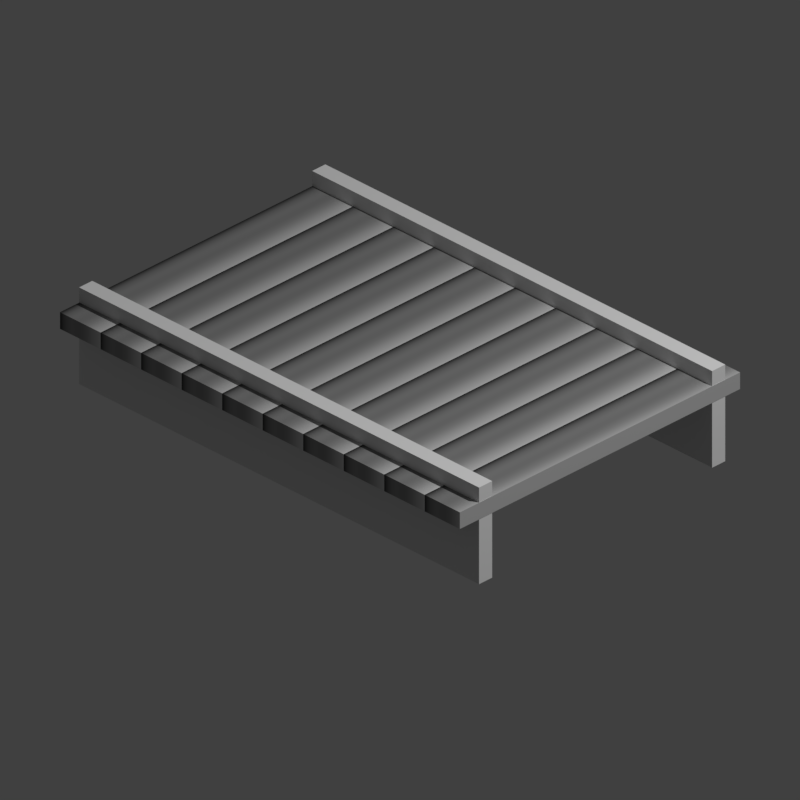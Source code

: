 # Source: convey.blend  (saved by Blender 3.0.42; exported with 4.5.12 LTS)
import bpy
from mathutils import Matrix  # noqa: F401  (used for matrix-valued properties, if any)

bpy.ops.wm.read_factory_settings(use_empty=True)
scene = bpy.context.scene
scene.name = 'Scene'

# ---- collections
col_collection_1 = bpy.data.collections.new('Collection 1'); scene.collection.children.link(col_collection_1)
col_ne = bpy.data.collections.new('NE'); col_collection_1.children.link(col_ne)
col_ne.hide_render = True
col_se = bpy.data.collections.new('SE'); col_collection_1.children.link(col_se)
col_se.hide_render = True
col_sw = bpy.data.collections.new('SW'); col_collection_1.children.link(col_sw)
col_sw.hide_render = True
col_nw = bpy.data.collections.new('NW'); col_collection_1.children.link(col_nw)

# ---- materials (node trees are filled in below, after node groups)
mat_material = bpy.data.materials.new('Material')

# ---- material node trees
mat_material.use_nodes = True; mat_material.node_tree.nodes.clear()
_N = mat_material.node_tree.nodes; _L = mat_material.node_tree.links
n0 = _N.new('ShaderNodeTexWave'); n0.name = 'Wave Texture'; n0.location = (-657, 111)
n0.bands_direction = 'Y'
n0.wave_profile = 'SAW'
n0.inputs[1].default_value = 3.1
n1 = _N.new('ShaderNodeRGBCurve'); n1.name = 'RGB Curves'; n1.location = (-362, 319)
_c = n1.mapping.curves[3]
while len(_c.points) > 2: _c.points.remove(_c.points[-1])
_c.points[0].location = (0.0, 0.0); _c.points[0].handle_type = 'AUTO'
_c.points[1].location = (0.24545, 0.28125); _c.points[1].handle_type = 'AUTO'
_p = _c.points.new(0.51818, 0.2875); _p.handle_type = 'AUTO'
_p = _c.points.new(0.85, 0.59375); _p.handle_type = 'AUTO'
_p = _c.points.new(1.0, 0.79375); _p.handle_type = 'AUTO'
_p = _c.points.new(1.0, 1.0); _p.handle_type = 'AUTO'
n1.mapping.update()
n2 = _N.new('ShaderNodeOutputMaterial'); n2.name = 'Material Output'; n2.location = (373, 249)
n3 = _N.new('ShaderNodeBsdfPrincipled'); n3.name = 'Principled BSDF'; n3.location = (-20, 292)
n3.distribution = 'GGX'
n3.subsurface_method = 'RANDOM_WALK_SKIN'
n3.inputs[1].default_value = 0.2455
n3.inputs[3].default_value = 1.45
n3.inputs[27].default_value = (0.0, 0.0, 0.0, 1.0)
n3.inputs[28].default_value = 1.0
_L.new(n3.outputs[0], n2.inputs[0])
_L.new(n0.outputs[0], n1.inputs[1])
_L.new(n1.outputs[0], n3.inputs[0])
n2.is_active_output = True

# ---- world
world_world = bpy.data.worlds.new('World'); scene.world = world_world
world_world.use_nodes = True; world_world.node_tree.nodes.clear()
_N = world_world.node_tree.nodes; _L = world_world.node_tree.links
n0 = _N.new('ShaderNodeBackground'); n0.name = 'Background'; n0.location = (123, 385)
n0.inputs[0].default_value = (0.05088, 0.05088, 0.05088, 1.0)
n1 = _N.new('ShaderNodeOutputWorld'); n1.name = 'World Output'; n1.location = (413, 385)
_L.new(n0.outputs[0], n1.inputs[0])
n1.is_active_output = True
world_world.color = (0.05088, 0.05088, 0.05088)
world_world.use_sun_shadow = False
world_world.sun_shadow_jitter_overblur = 0.0
world_world.cycles.sampling_method = 'MANUAL'

# ---- cameras
cam_camera = bpy.data.cameras.new('Camera')
cam_camera.type = 'ORTHO'
cam_camera.clip_start = 0.001
cam_camera.clip_end = 108.0
cam_camera.lens = 35.0
cam_camera.sensor_width = 32.0
cam_camera.sensor_height = 18.0
cam_camera.ortho_scale = 2.828
cam_camera.dof.focus_distance = 0.0
cam_camera.dof.aperture_fstop = 128.0

# ---- lights
light_lamp = bpy.data.lights.new('Lamp', 'POINT')
light_lamp.transmission_factor = 0.0
light_lamp.cutoff_distance = 30.0
light_lamp.energy = 1000.0
light_lamp.shadow_buffer_clip_start = 1.001
light_lamp.shadow_soft_size = 0.1
light_lamp.shadow_maximum_resolution = 0.006
light_lamp.use_absolute_resolution = True

# ---- meshes
me_cube = bpy.data.meshes.new('Cube')
me_cube.from_pydata([(-1.0, -1.0, 0.0), (1.0, -1.0, 0.0), (-1.0, 1.0, 0.0), (1.0, 1.0, 0.0)], [], [(0, 1, 3, 2)])
me_cube.materials.append(None)
me_cube.use_remesh_preserve_volume = False
me_cube.use_remesh_preserve_attributes = False
me_cube.use_mirror_vertex_groups = False
me_cube.update()
me_cube_001 = bpy.data.meshes.new('Cube.001')
me_cube_001.from_pydata([(-0.6883, -1.01, 0.266), (-0.6883, -1.01, 0.3339), (-0.6883, 0.9897, 0.266), (-0.6883, 0.9897, 0.3339), (0.7117, -1.01, 0.266), (0.7117, -1.01, 0.3339), (0.7117, 0.9897, 0.266), (0.7117, 0.9897, 0.3339)], [], [(0, 1, 3, 2), (2, 3, 7, 6), (6, 7, 5, 4), (4, 5, 1, 0), (2, 6, 4, 0), (7, 3, 1, 5)])
me_cube_001.materials.append(mat_material)
me_cube_001.use_remesh_preserve_volume = False
me_cube_001.use_remesh_preserve_attributes = False
me_cube_001.use_mirror_vertex_groups = False
me_cube_001.update()
me_cube_002 = bpy.data.meshes.new('Cube.002')
me_cube_002.from_pydata([(1.0, 1.0, 1.0), (1.0, 1.0, -1.0), (1.0, -1.0, 1.0), (1.0, -1.0, -1.0), (-1.0, 1.0, 1.0), (-1.0, 1.0, -1.0), (-1.0, -1.0, 1.0), (-1.0, -1.0, -1.0)], [], [(0, 1, 3, 2), (2, 3, 7, 6), (6, 7, 5, 4), (4, 5, 1, 0), (2, 6, 4, 0), (7, 3, 1, 5)])
me_cube_002.use_remesh_preserve_volume = False
me_cube_002.use_remesh_preserve_attributes = False
me_cube_002.use_mirror_vertex_groups = False
me_cube_002.update()

# ---- objects
ob_plane = bpy.data.objects.new('plane', me_cube)
ob_lamp = bpy.data.objects.new('Lamp', light_lamp)
ob_camera = bpy.data.objects.new('Camera', cam_camera)
ob_cube = bpy.data.objects.new('Cube', me_cube_001)
ob_cube_001 = bpy.data.objects.new('Cube.001', me_cube_002)
ob_cube_002 = bpy.data.objects.new('Cube.002', me_cube_001)
ob_cube_003 = bpy.data.objects.new('Cube.003', me_cube_002)
ob_cube_004 = bpy.data.objects.new('Cube.004', me_cube_001)
ob_cube_005 = bpy.data.objects.new('Cube.005', me_cube_002)
ob_cube_006 = bpy.data.objects.new('Cube.006', me_cube_001)
ob_cube_007 = bpy.data.objects.new('Cube.007', me_cube_002)

# ---- transforms, parenting, visibility, modifiers, constraints
ob_plane.location = (0.004293, 0.0, 0.0)
ob_plane.lock_rotations_4d = False
ob_plane.empty_display_type = 'ARROWS'
ob_plane.hide_render = True
ob_plane.lineart.crease_threshold = 0.0
ob_lamp.location = (4.076, 1.005, 5.904)
ob_lamp.rotation_euler = (0.464, -0.005837, 1.828)
ob_lamp.lock_rotations_4d = False
ob_lamp.empty_display_type = 'ARROWS'
ob_lamp.color = (0.0, 0.0, 0.0, 0.0)
ob_lamp.lineart.crease_threshold = 0.0
ob_camera.location = (2.0, -2.0, 1.732)
ob_camera.rotation_euler = (1.047, 0.0, 0.7854)
ob_camera.lock_rotations_4d = False
ob_camera.empty_display_type = 'ARROWS'
ob_camera.color = (0.0, 0.0, 0.0, 0.0)
ob_camera.display_type = 'WIRE'
ob_camera.lineart.crease_threshold = 0.0
ob_cube.location = (-0.01168, 0.01032, 1.262e-05)
ob_cube.hide_render = True
ob_cube.lineart.crease_threshold = 0.0
ob_cube_001.location = (-0.594, -0.0005492, 0.1982)
ob_cube_001.scale = (-0.0327, 1.0, 0.1972)
ob_cube_001.hide_render = True
ob_cube_001.lineart.crease_threshold = 0.0
_m = ob_cube_001.modifiers.new('Mirror', 'MIRROR')
_m.mirror_object = ob_cube
ob_cube_002.location = (-0.01032, -0.01168, 1.262e-05)
ob_cube_002.rotation_euler = (0.0, -0.0, 1.571)
ob_cube_002.lineart.crease_threshold = 0.0
ob_cube_003.location = (0.0005493, -0.594, 0.1982)
ob_cube_003.rotation_euler = (0.0, -0.0, 1.571)
ob_cube_003.scale = (-0.0327, 1.0, 0.1972)
ob_cube_003.lineart.crease_threshold = 0.0
_m = ob_cube_003.modifiers.new('Mirror', 'MIRROR')
_m.mirror_object = ob_cube_002
ob_cube_004.location = (0.01168, -0.01032, 1.262e-05)
ob_cube_004.rotation_euler = (0.0, -0.0, 3.142)
ob_cube_004.lineart.crease_threshold = 0.0
ob_cube_005.location = (0.594, 0.0005493, 0.1982)
ob_cube_005.rotation_euler = (0.0, -0.0, 3.142)
ob_cube_005.scale = (-0.0327, 1.0, 0.1972)
ob_cube_005.lineart.crease_threshold = 0.0
_m = ob_cube_005.modifiers.new('Mirror', 'MIRROR')
_m.mirror_object = ob_cube_004
ob_cube_006.location = (0.01032, 0.01168, 1.262e-05)
ob_cube_006.rotation_euler = (0.0, -0.0, 4.712)
ob_cube_006.lineart.crease_threshold = 0.0
ob_cube_007.location = (-0.0005493, 0.594, 0.1982)
ob_cube_007.rotation_euler = (0.0, -0.0, 4.712)
ob_cube_007.scale = (-0.0327, 1.0, 0.1972)
ob_cube_007.lineart.crease_threshold = 0.0
_m = ob_cube_007.modifiers.new('Mirror', 'MIRROR')
_m.mirror_object = ob_cube_006

# ---- collection membership
scene.collection.objects.link(ob_plane)
col_collection_1.objects.link(ob_lamp)
col_collection_1.objects.link(ob_camera)
col_ne.objects.link(ob_cube)
col_ne.objects.link(ob_cube_001)
col_se.objects.link(ob_cube_002)
col_se.objects.link(ob_cube_003)
col_sw.objects.link(ob_cube_004)
col_sw.objects.link(ob_cube_005)
col_nw.objects.link(ob_cube_006)
col_nw.objects.link(ob_cube_007)

# ---- scene / render settings (as saved in the file)
scene.camera = ob_camera
scene.frame_start = 1; scene.frame_end = 250; scene.frame_set(0)
scene.render.engine = 'CYCLES'
scene.render.image_settings.color_depth = '16'
scene.render.resolution_x = 1000
scene.render.resolution_y = 1000
scene.render.dither_intensity = 0.0
scene.render.film_transparent = True
scene.render.use_crop_to_border = True
scene.cycles.use_denoising = False
scene.cycles.samples = 128
scene.cycles.sampling_pattern = 'TABULATED_SOBOL'
scene.cycles.use_adaptive_sampling = False
scene.cycles.use_light_tree = False
scene.cycles.blur_glossy = 0.0
scene.cycles.sample_clamp_indirect = 0.0
scene.view_settings.view_transform = 'Standard'
bpy.context.view_layer.update()
